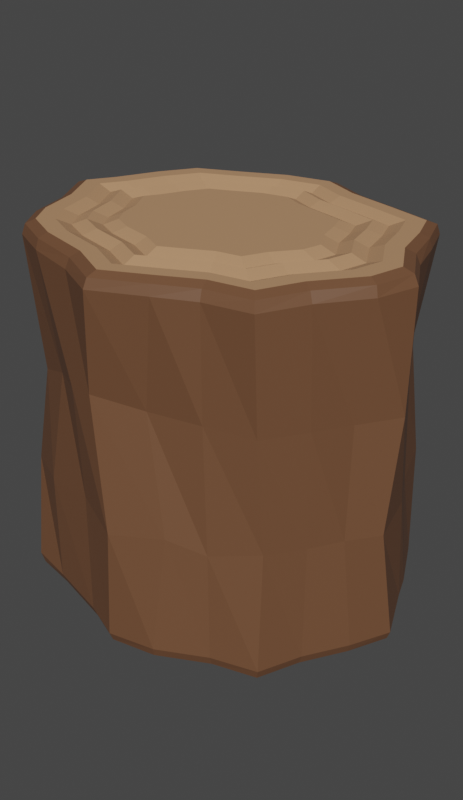 # Source: Tora_1_.blend  (saved by Blender 2.90.8; exported with 4.5.12 LTS)
import bpy
from mathutils import Matrix  # noqa: F401  (used for matrix-valued properties, if any)

bpy.ops.wm.read_factory_settings(use_empty=True)
scene = bpy.context.scene
scene.name = 'Scene'

# ---- collections
col_collection = bpy.data.collections.new('Collection'); scene.collection.children.link(col_collection)

# ---- materials (node trees are filled in below, after node groups)
mat_madeira_1_001 = bpy.data.materials.new('Madeira 1.001')
mat_madeira_1_001.use_transparent_shadow = False
mat_madeira_1 = bpy.data.materials.new('Madeira 1')
mat_madeira_1.use_transparent_shadow = False

# ---- material node trees
mat_madeira_1_001.use_nodes = True; mat_madeira_1_001.node_tree.nodes.clear()
_N = mat_madeira_1_001.node_tree.nodes; _L = mat_madeira_1_001.node_tree.links
n0 = _N.new('ShaderNodeOutputMaterial'); n0.name = 'Material Output'; n0.location = (300, 300)
n1 = _N.new('ShaderNodeBsdfPrincipled'); n1.name = 'Principled BSDF'; n1.location = (10, 300)
n1.distribution = 'GGX'
n1.subsurface_method = 'BURLEY'
n1.inputs[0].default_value = (0.1628, 0.07404, 0.03639, 1.0)
n1.inputs[3].default_value = 1.45
n1.inputs[27].default_value = (0.0, 0.0, 0.0, 1.0)
n1.inputs[28].default_value = 1.0
_L.new(n1.outputs[0], n0.inputs[0])
n0.is_active_output = True
mat_madeira_1.use_nodes = True; mat_madeira_1.node_tree.nodes.clear()
_N = mat_madeira_1.node_tree.nodes; _L = mat_madeira_1.node_tree.links
n0 = _N.new('ShaderNodeOutputMaterial'); n0.name = 'Material Output'; n0.location = (300, 300)
n1 = _N.new('ShaderNodeBsdfPrincipled'); n1.name = 'Principled BSDF'; n1.location = (10, 300)
n1.distribution = 'GGX'
n1.subsurface_method = 'BURLEY'
n1.inputs[0].default_value = (0.4991, 0.273, 0.1425, 1.0)
n1.inputs[3].default_value = 1.45
n1.inputs[27].default_value = (0.0, 0.0, 0.0, 1.0)
n1.inputs[28].default_value = 1.0
_L.new(n1.outputs[0], n0.inputs[0])
n0.is_active_output = True

# ---- world
world_world = bpy.data.worlds.new('World'); scene.world = world_world
world_world.use_nodes = True; world_world.node_tree.nodes.clear()
_N = world_world.node_tree.nodes; _L = world_world.node_tree.links
n0 = _N.new('ShaderNodeOutputWorld'); n0.name = 'World Output'; n0.location = (300, 300)
n1 = _N.new('ShaderNodeBackground'); n1.name = 'Background'; n1.location = (10, 300)
n1.inputs[0].default_value = (0.05088, 0.05088, 0.05088, 1.0)
_L.new(n1.outputs[0], n0.inputs[0])
n0.is_active_output = True
world_world.color = (0.05088, 0.05088, 0.05088)
world_world.use_sun_shadow = False
world_world.sun_shadow_jitter_overblur = 0.0

# ---- meshes
me_cylinder_045 = bpy.data.meshes.new('Cylinder.045')
me_cylinder_045.from_pydata([(-0.02431, 0.6675, 0.08526), (-0.03411, 0.6821, 0.2942), (0.1569, 0.5662, 0.292), (0.1647, 0.5882, 0.1098), (0.2615, 0.3794, 0.2798), (0.2523, 0.3643, 0.1096), (0.1598, 0.2152, 0.2807), (0.1664, 0.2218, 0.1159), (-0.0571, 0.1508, 0.2972), (-0.02726, 0.1403, 0.1062), (-0.2233, 0.2263, 0.2542), (-0.2746, 0.243, 0.08783), (-0.3396, 0.3838, 0.2881), (-0.3134, 0.4028, 0.114), (-0.2423, 0.5755, 0.262), (-0.2386, 0.5633, 0.1122), (-0.1597, 0.6051, 0.1085), (-0.09725, 0.6265, 0.09029), (-0.1738, 0.6058, 0.2738), (-0.09876, 0.6504, 0.2759), (-0.2896, 0.4484, 0.1178), (-0.2597, 0.5238, 0.1132), (-0.3129, 0.4548, 0.2743), (-0.2715, 0.4949, 0.2596), (-0.2927, 0.3004, 0.09948), (-0.3023, 0.3512, 0.1108), (-0.2653, 0.2793, 0.2782), (-0.2988, 0.3308, 0.2865), (-0.1039, 0.1742, 0.1167), (-0.1954, 0.1977, 0.1005), (-0.104, 0.1646, 0.287), (-0.159, 0.1977, 0.2783), (0.09851, 0.1932, 0.09981), (0.04774, 0.1693, 0.1154), (0.09136, 0.1952, 0.2848), (0.01536, 0.1777, 0.2865), (0.2218, 0.32, 0.1105), (0.1935, 0.2776, 0.1083), (0.2219, 0.3274, 0.2767), (0.198, 0.2705, 0.2821), (0.1927, 0.5124, 0.1048), (0.2283, 0.4472, 0.1108), (0.1854, 0.4977, 0.2896), (0.2253, 0.4467, 0.2904), (0.04175, 0.6368, 0.0945), (0.09325, 0.6121, 0.08607), (0.03378, 0.6401, 0.2995), (0.08969, 0.605, 0.293), (-0.03239, 0.6497, -0.05911), (-0.03833, 0.512, -0.07929), (-0.03346, 0.6417, -0.07338), (-0.03334, 0.6228, 0.4689), (-0.03102, 0.6483, 0.449), (-0.03154, 0.6391, 0.4631), (0.07902, 0.4733, -0.07929), (0.1726, 0.5771, -0.05895), (0.1691, 0.5713, -0.07333), (0.1816, 0.5714, 0.4487), (0.1695, 0.5554, 0.4689), (0.1794, 0.567, 0.463), (0.1167, 0.39, -0.07929), (0.2602, 0.3883, -0.059), (0.2543, 0.3902, -0.07335), (0.2602, 0.389, 0.4485), (0.2385, 0.3869, 0.4689), (0.2538, 0.3889, 0.4629), (0.07378, 0.3114, -0.07929), (0.171, 0.2078, -0.059), (0.167, 0.2116, -0.07335), (0.1655, 0.2006, 0.4486), (0.1524, 0.2173, 0.4689), (0.162, 0.2047, 0.463), (-0.02398, 0.2724, -0.07929), (-0.03492, 0.1396, -0.05884), (-0.03488, 0.1457, -0.0733), (-0.03388, 0.1306, 0.4488), (-0.03027, 0.1506, 0.4689), (-0.03154, 0.1353, 0.463), (-0.1542, 0.3131, -0.07929), (-0.2526, 0.2084, -0.05911), (-0.2462, 0.2103, -0.07338), (-0.2418, 0.2178, 0.4487), (-0.2296, 0.2326, 0.4689), (-0.239, 0.2218, 0.463), (-0.184, 0.3928, -0.07929), (-0.3389, 0.3803, -0.05927), (-0.3337, 0.3792, -0.07342), (-0.3355, 0.4004, 0.4486), (-0.3114, 0.4021, 0.4689), (-0.3283, 0.4017, 0.463), (-0.1494, 0.4703, -0.07929), (-0.2385, 0.587, -0.05918), (-0.2351, 0.5832, -0.0734), (-0.2426, 0.5698, 0.4486), (-0.2288, 0.553, 0.4689), (-0.2386, 0.5646, 0.463), (0.03302, 0.6229, -0.05904), (-0.008686, 0.5001, -0.07929), (0.03025, 0.616, -0.07336), (0.06263, 0.479, -0.07929), (0.1083, 0.5996, -0.05896), (0.108, 0.5927, -0.07333), (0.106, 0.5955, 0.4487), (0.1028, 0.5746, 0.4689), (0.106, 0.5888, 0.463), (0.02532, 0.5949, 0.4689), (0.0325, 0.6171, 0.4489), (0.03033, 0.6093, 0.463), (0.2105, 0.5023, -0.05899), (0.09213, 0.4483, -0.07929), (0.2066, 0.499, -0.07334), (0.1012, 0.4227, -0.07929), (0.2243, 0.4675, -0.05891), (0.2184, 0.4669, -0.07332), (0.2239, 0.4524, 0.4485), (0.2048, 0.4453, 0.4689), (0.2182, 0.4506, 0.4629), (0.1883, 0.5072, 0.4689), (0.2051, 0.5118, 0.4487), (0.2012, 0.5112, 0.463), (0.2329, 0.3296, -0.059), (0.114, 0.3839, -0.07929), (0.2286, 0.3332, -0.07334), (0.08042, 0.3277, -0.07929), (0.1967, 0.2696, -0.05899), (0.1916, 0.2715, -0.07334), (0.1971, 0.2651, 0.4486), (0.1795, 0.2751, 0.4689), (0.1919, 0.2677, 0.463), (0.2272, 0.3363, 0.4689), (0.2435, 0.3274, 0.4487), (0.2397, 0.33, 0.463), (0.1044, 0.1891, -0.05893), (0.05283, 0.3059, -0.07929), (0.1028, 0.1943, -0.07333), (-0.007257, 0.2753, -0.07929), (0.03424, 0.1535, -0.05892), (0.03121, 0.1579, -0.07332), (0.03995, 0.164, 0.4487), (0.0343, 0.1807, 0.4689), (0.03957, 0.1682, 0.463), (0.08998, 0.2077, 0.4689), (0.09558, 0.1889, 0.4485), (0.09416, 0.1941, 0.4629), (-0.09241, 0.1643, -0.05882), (-0.05086, 0.2839, -0.07929), (-0.08945, 0.1691, -0.07329), (-0.142, 0.3106, -0.07929), (-0.1848, 0.1911, -0.05877), (-0.1824, 0.1963, -0.07328), (-0.1804, 0.1878, 0.4488), (-0.1757, 0.2058, 0.4689), (-0.1801, 0.1926, 0.463), (-0.09211, 0.183, 0.4689), (-0.1001, 0.164, 0.4487), (-0.09754, 0.1695, 0.463), (-0.2813, 0.2753, -0.05903), (-0.1589, 0.3237, -0.07929), (-0.2748, 0.2753, -0.07335), (-0.1768, 0.3829, -0.07929), (-0.3034, 0.3366, -0.05898), (-0.2983, 0.3385, -0.07334), (-0.2944, 0.3304, 0.4486), (-0.275, 0.3384, 0.4689), (-0.2885, 0.3328, 0.463), (-0.2556, 0.2731, 0.4689), (-0.2733, 0.2661, 0.4487), (-0.2685, 0.2675, 0.463), (-0.3034, 0.4445, -0.05921), (-0.1814, 0.3988, -0.07929), (-0.299, 0.4418, -0.07341), (-0.1593, 0.4598, -0.07929), (-0.2765, 0.5263, -0.05922), (-0.2724, 0.5239, -0.07341), (-0.2782, 0.5091, 0.4487), (-0.2609, 0.5011, 0.4689), (-0.2734, 0.5074, 0.463), (-0.2885, 0.4397, 0.4689), (-0.3072, 0.4498, 0.4486), (-0.3014, 0.4466, 0.463), (-0.1659, 0.5945, -0.05902), (-0.1216, 0.4714, -0.07929), (-0.1646, 0.5877, -0.07335), (-0.06881, 0.5028, -0.07929), (-0.1164, 0.6221, -0.05901), (-0.1158, 0.6161, -0.07335), (-0.1063, 0.6316, 0.4487), (-0.1009, 0.6098, 0.4689), (-0.1051, 0.6243, 0.463), (-0.1657, 0.5799, 0.4689), (-0.1739, 0.5992, 0.4486), (-0.1715, 0.5933, 0.463), (-0.03349, 0.5986, 0.4689), (0.01905, 0.5736, 0.4689), (0.1482, 0.5382, 0.4689), (0.165, 0.4951, 0.4689), (0.21, 0.3873, 0.4689), (0.1998, 0.342, 0.4689), (0.1329, 0.2354, 0.4689), (0.07696, 0.2268, 0.4689), (-0.03074, 0.1756, 0.4689), (-0.08613, 0.2046, 0.4689), (-0.2093, 0.2491, 0.4689), (-0.2325, 0.2853, 0.4689), (-0.2826, 0.4009, 0.4689), (-0.262, 0.4346, 0.4689), (-0.2085, 0.536, 0.4689), (-0.152, 0.5601, 0.4689), (0.08842, 0.5554, 0.4689), (0.1798, 0.4396, 0.4689), (0.1572, 0.2872, 0.4689), (0.02709, 0.2026, 0.4689), (-0.161, 0.225, 0.4689), (-0.25, 0.3439, 0.4689), (-0.2373, 0.4896, 0.4689), (-0.09403, 0.587, 0.4689), (-0.03374, 0.5603, 0.4689), (0.009135, 0.5399, 0.4689), (0.1145, 0.511, 0.4689), (0.1282, 0.4758, 0.4689), (0.1649, 0.3879, 0.4689), (0.1566, 0.3509, 0.4689), (0.102, 0.2639, 0.4689), (0.05639, 0.257, 0.4689), (-0.03149, 0.2152, 0.4689), (-0.07668, 0.2389, 0.4689), (-0.1772, 0.2751, 0.4689), (-0.1961, 0.3047, 0.4689), (-0.2369, 0.399, 0.4689), (-0.2202, 0.4265, 0.4689), (-0.1765, 0.5092, 0.4689), (-0.1304, 0.5289, 0.4689), (0.06573, 0.5251, 0.4689), (0.1403, 0.4305, 0.4689), (0.1218, 0.3062, 0.4689), (0.0157, 0.2372, 0.4689), (-0.1378, 0.2555, 0.4689), (-0.2104, 0.3525, 0.4689), (-0.2, 0.4713, 0.4689), (-0.08313, 0.5508, 0.4689), (-0.03398, 0.5215, 0.4689), (-0.0008964, 0.5058, 0.4689), (0.0804, 0.4835, 0.4689), (0.091, 0.4564, 0.4689), (0.1193, 0.3885, 0.4689), (0.1129, 0.36, 0.4689), (0.07079, 0.2928, 0.4689), (0.03557, 0.2875, 0.4689), (-0.03225, 0.2552, 0.4689), (-0.06712, 0.2735, 0.4689), (-0.1447, 0.3015, 0.4689), (-0.1593, 0.3243, 0.4689), (-0.1908, 0.3971, 0.4689), (-0.1779, 0.4183, 0.4689), (-0.1442, 0.4821, 0.4689), (-0.1086, 0.4973, 0.4689), (0.04278, 0.4944, 0.4689), (0.1003, 0.4214, 0.4689), (0.08606, 0.3255, 0.4689), (0.004166, 0.2722, 0.4689), (-0.1143, 0.2863, 0.4689), (-0.1703, 0.3612, 0.4689), (-0.1623, 0.4529, 0.4689), (-0.07209, 0.5142, 0.4689), (0.00412, 0.5228, 0.4609), (0.05425, 0.5097, 0.4609), (0.1421, 0.3882, 0.4609), (0.1348, 0.3554, 0.4609), (-0.0719, 0.2562, 0.4609), (-0.126, 0.2709, 0.4609), (0.1203, 0.426, 0.4609), (0.08641, 0.2784, 0.4609), (0.04598, 0.2722, 0.4609), (-0.1903, 0.3568, 0.4609), (-0.2139, 0.398, 0.4609), (0.1096, 0.4661, 0.4609), (-0.03187, 0.2352, 0.4609), (-0.1777, 0.3145, 0.4609), (0.1039, 0.3158, 0.4609), (-0.1609, 0.2883, 0.4609), (-0.1812, 0.4621, 0.4609), (-0.1604, 0.4957, 0.4609), (-0.199, 0.4224, 0.4609), (0.009931, 0.2547, 0.4609), (-0.1195, 0.5131, 0.4609), (-0.07761, 0.5325, 0.4609), (-0.03386, 0.5409, 0.4609), (0.09744, 0.4972, 0.4609), (-0.1932, 0.2621, 0.4609), (-0.2143, 0.295, 0.4609), (-0.2187, 0.4804, 0.4609), (-0.1925, 0.5226, 0.4609), (0.1782, 0.3464, 0.4609), (0.1395, 0.2967, 0.4609), (-0.2597, 0.4, 0.4609), (-0.2411, 0.4305, 0.4609), (0.02139, 0.2199, 0.4609), (-0.03111, 0.1954, 0.4609), (-0.1412, 0.5445, 0.4609), (-0.08858, 0.5689, 0.4609), (-0.03361, 0.5794, 0.4609), (0.01409, 0.5567, 0.4609), (0.06667, 0.2419, 0.4609), (0.07707, 0.5402, 0.4609), (0.1313, 0.5246, 0.4609), (0.1466, 0.4854, 0.4609), (-0.1494, 0.2403, 0.4609), (0.1874, 0.3876, 0.4609), (-0.08141, 0.2217, 0.4609), (0.16, 0.4351, 0.4609), (0.1175, 0.2496, 0.4609), (-0.2302, 0.3482, 0.4609), (0.1593, 0.5593, -0.07929), (0.1042, 0.5785, -0.07929), (0.2388, 0.3909, -0.07929), (0.205, 0.4621, -0.07929), (0.1566, 0.2232, -0.07929), (0.1788, 0.2777, -0.07929), (-0.03344, 0.1606, -0.07929), (0.02614, 0.1711, -0.07929), (-0.2352, 0.2215, -0.07929), (-0.1786, 0.2101, -0.07929), (-0.3171, 0.3804, -0.07929), (-0.2859, 0.3456, -0.07929), (-0.2269, 0.57, -0.07929), (-0.2599, 0.5178, -0.07929), (-0.03445, 0.6257, -0.07929), (-0.1107, 0.6027, -0.07929), (0.0252, 0.6019, -0.07929), (0.1941, 0.4929, -0.07929), (0.2162, 0.3402, -0.07929), (0.09786, 0.2076, -0.07929), (-0.08418, 0.1823, -0.07929), (-0.261, 0.2798, -0.07929), (-0.2862, 0.436, -0.07929), (-0.1606, 0.5731, -0.07929), (0.1425, 0.5399, -0.07929), (0.0969, 0.5558, -0.07929), (0.2126, 0.3906, -0.07929), (0.183, 0.453, -0.07929), (0.139, 0.2432, -0.07929), (0.1574, 0.2884, -0.07929), (-0.03059, 0.1853, -0.07929), (0.01849, 0.194, -0.07929), (-0.2184, 0.2424, -0.07929), (-0.1729, 0.2332, -0.07929), (-0.288, 0.3837, -0.07929), (-0.2651, 0.3582, -0.07929), (-0.2134, 0.5468, -0.07929), (-0.2381, 0.5077, -0.07929), (-0.03555, 0.6005, -0.07929), (-0.101, 0.5807, -0.07929), (0.01738, 0.5794, -0.07929), (0.1722, 0.4833, -0.07929), (0.195, 0.3512, -0.07929), (0.08931, 0.23, -0.07929), (-0.0761, 0.2048, -0.07929), (-0.239, 0.2888, -0.07929), (-0.2643, 0.4264, -0.07929), (-0.1535, 0.5496, -0.07929), (0.1166, 0.5099, -0.07929), (0.08557, 0.5207, -0.07929), (0.172, 0.3901, -0.07929), (0.1488, 0.4389, -0.07929), (0.1118, 0.2741, -0.07929), (0.1243, 0.3049, -0.07929), (-0.02618, 0.2235, -0.07929), (0.006662, 0.2293, -0.07929), (-0.1924, 0.2748, -0.07929), (-0.164, 0.269, -0.07929), (-0.243, 0.3888, -0.07929), (-0.2331, 0.3777, -0.07929), (-0.1925, 0.5108, -0.07929), (-0.2045, 0.4919, -0.07929), (-0.03726, 0.5615, -0.07929), (-0.08608, 0.5467, -0.07929), (0.005274, 0.5445, -0.07929), (0.1383, 0.4685, -0.07929), (0.1622, 0.3682, -0.07929), (0.07607, 0.2647, -0.07929), (-0.0636, 0.2396, -0.07929), (-0.2048, 0.3028, -0.07929), (-0.2303, 0.4117, -0.07929), (-0.1426, 0.5132, -0.07929), (0.1296, 0.5249, -0.07271), (0.09123, 0.5383, -0.07271), (0.1923, 0.3903, -0.07271), (0.1659, 0.4459, -0.07271), (0.1254, 0.2587, -0.07271), (0.1409, 0.2966, -0.07271), (-0.02838, 0.2044, -0.07271), (0.01258, 0.2117, -0.07271), (-0.2054, 0.2586, -0.07271), (-0.1684, 0.2511, -0.07271), (-0.2655, 0.3862, -0.07271), (-0.2491, 0.3679, -0.07271), (-0.203, 0.5288, -0.07271), (-0.2213, 0.4998, -0.07271), (-0.0364, 0.581, -0.07271), (-0.09357, 0.5637, -0.07271), (0.01133, 0.5619, -0.07271), (0.1552, 0.4759, -0.07271), (0.1786, 0.3597, -0.07271), (0.08269, 0.2473, -0.07271), (-0.06985, 0.2222, -0.07271), (-0.2219, 0.2958, -0.07271), (-0.2473, 0.4191, -0.07271), (-0.1481, 0.5314, -0.07271), (0.1027, 0.4937, -0.07271), (0.07948, 0.5019, -0.07271), (0.1502, 0.3898, -0.07271), (0.1305, 0.4313, -0.07271), (0.09715, 0.2908, -0.07271), (0.1066, 0.3138, -0.07271), (-0.02381, 0.2441, -0.07271), (0.0003031, 0.2484, -0.07271), (-0.1784, 0.2922, -0.07271), (-0.1592, 0.2883, -0.07271), (-0.2174, 0.3915, -0.07271), (-0.2065, 0.3764, -0.07271), (-0.1813, 0.4915, -0.07271), (-0.1864, 0.4835, -0.07271), (-0.03817, 0.5405, -0.07271), (-0.07804, 0.5284, -0.07271), (-0.001232, 0.5257, -0.07271), (0.1201, 0.4605, -0.07271), (0.1446, 0.3774, -0.07271), (0.06896, 0.2833, -0.07271), (-0.05689, 0.2583, -0.07271), (-0.1865, 0.3104, -0.07271), (-0.212, 0.4038, -0.07271), (-0.1367, 0.4936, -0.07271)], [], [(112, 41, 5, 61), (124, 37, 7, 67), (136, 33, 9, 73), (148, 29, 11, 79), (160, 25, 13, 85), (172, 21, 15, 91), (100, 45, 3, 55), (96, 44, 45, 100), (139, 141, 199, 211), (48, 0, 44, 96), (49, 97, 99, 54, 109, 111, 60, 121, 123, 66, 133, 135, 72, 145, 147, 78, 157, 159, 84, 169, 171, 90, 181, 183), (17, 19, 1, 0), (14, 93, 190, 18), (18, 190, 186, 19), (15, 14, 18, 16), (16, 18, 19, 17), (23, 174, 93, 14), (91, 15, 16, 180), (21, 23, 14, 15), (12, 87, 178, 22), (22, 178, 174, 23), (13, 12, 22, 20), (20, 22, 23, 21), (27, 162, 87, 12), (180, 16, 17, 184), (85, 13, 20, 168), (25, 27, 12, 13), (10, 81, 166, 26), (26, 166, 162, 27), (11, 10, 26, 24), (24, 26, 27, 25), (31, 150, 81, 10), (168, 20, 21, 172), (79, 11, 24, 156), (29, 31, 10, 11), (8, 75, 154, 30), (30, 154, 150, 31), (9, 8, 30, 28), (28, 30, 31, 29), (35, 138, 75, 8), (156, 24, 25, 160), (73, 9, 28, 144), (33, 35, 8, 9), (6, 69, 142, 34), (34, 142, 138, 35), (7, 6, 34, 32), (32, 34, 35, 33), (39, 126, 69, 6), (144, 28, 29, 148), (67, 7, 32, 132), (37, 39, 6, 7), (4, 63, 130, 38), (38, 130, 126, 39), (5, 4, 38, 36), (36, 38, 39, 37), (43, 114, 63, 4), (132, 32, 33, 136), (61, 5, 36, 120), (41, 43, 4, 5), (2, 57, 118, 42), (42, 118, 114, 43), (3, 2, 42, 40), (40, 42, 43, 41), (47, 102, 57, 2), (120, 36, 37, 124), (55, 3, 40, 108), (45, 47, 2, 3), (1, 52, 106, 46), (46, 106, 102, 47), (0, 1, 46, 44), (44, 46, 47, 45), (19, 186, 52, 1), (108, 40, 41, 112), (100, 55, 56, 101), (101, 56, 312, 313), (106, 52, 53, 107), (107, 53, 51, 105), (112, 61, 62, 113), (113, 62, 314, 315), (118, 57, 59, 119), (119, 59, 58, 117), (124, 67, 68, 125), (125, 68, 316, 317), (130, 63, 65, 131), (131, 65, 64, 129), (136, 73, 74, 137), (137, 74, 318, 319), (142, 69, 71, 143), (143, 71, 70, 141), (148, 79, 80, 149), (149, 80, 320, 321), (154, 75, 77, 155), (155, 77, 76, 153), (160, 85, 86, 161), (161, 86, 322, 323), (166, 81, 83, 167), (167, 83, 82, 165), (172, 91, 92, 173), (173, 92, 324, 325), (178, 87, 89, 179), (179, 89, 88, 177), (184, 48, 50, 185), (185, 50, 326, 327), (190, 93, 95, 191), (191, 95, 94, 189), (48, 96, 98, 50), (50, 98, 328, 326), (96, 100, 101, 98), (98, 101, 313, 328), (57, 102, 104, 59), (59, 104, 103, 58), (102, 106, 107, 104), (104, 107, 105, 103), (55, 108, 110, 56), (56, 110, 329, 312), (108, 112, 113, 110), (110, 113, 315, 329), (63, 114, 116, 65), (65, 116, 115, 64), (114, 118, 119, 116), (116, 119, 117, 115), (61, 120, 122, 62), (62, 122, 330, 314), (120, 124, 125, 122), (122, 125, 317, 330), (69, 126, 128, 71), (71, 128, 127, 70), (126, 130, 131, 128), (128, 131, 129, 127), (67, 132, 134, 68), (68, 134, 331, 316), (132, 136, 137, 134), (134, 137, 319, 331), (75, 138, 140, 77), (77, 140, 139, 76), (138, 142, 143, 140), (140, 143, 141, 139), (73, 144, 146, 74), (74, 146, 332, 318), (144, 148, 149, 146), (146, 149, 321, 332), (81, 150, 152, 83), (83, 152, 151, 82), (150, 154, 155, 152), (152, 155, 153, 151), (79, 156, 158, 80), (80, 158, 333, 320), (156, 160, 161, 158), (158, 161, 323, 333), (87, 162, 164, 89), (89, 164, 163, 88), (162, 166, 167, 164), (164, 167, 165, 163), (85, 168, 170, 86), (86, 170, 334, 322), (168, 172, 173, 170), (170, 173, 325, 334), (93, 174, 176, 95), (95, 176, 175, 94), (174, 178, 179, 176), (176, 179, 177, 175), (91, 180, 182, 92), (92, 182, 335, 324), (180, 184, 185, 182), (182, 185, 327, 335), (52, 186, 188, 53), (53, 188, 187, 51), (186, 190, 191, 188), (188, 191, 189, 187), (184, 17, 0, 48), (289, 288, 226, 227), (117, 58, 194, 195), (94, 175, 214, 206), (58, 103, 208, 194), (105, 51, 192, 193), (151, 153, 201, 212), (51, 187, 215, 192), (64, 115, 209, 196), (163, 165, 203, 213), (189, 94, 206, 207), (70, 127, 210, 198), (177, 88, 204, 205), (175, 177, 205, 214), (103, 105, 193, 208), (165, 82, 202, 203), (76, 139, 211, 200), (187, 189, 207, 215), (153, 76, 200, 201), (115, 117, 195, 209), (82, 151, 212, 202), (141, 70, 198, 199), (127, 129, 197, 210), (129, 64, 196, 197), (88, 163, 213, 204), (265, 264, 241, 256), (291, 290, 238, 230), (293, 292, 221, 234), (295, 294, 228, 229), (290, 295, 229, 238), (297, 296, 235, 224), (298, 291, 230, 231), (300, 299, 239, 216), (301, 300, 216, 217), (296, 302, 223, 235), (304, 303, 232, 218), (299, 298, 231, 239), (305, 304, 218, 219), (288, 306, 236, 226), (303, 301, 217, 232), (292, 307, 220, 221), (306, 308, 225, 236), (307, 309, 233, 220), (302, 310, 222, 223), (294, 311, 237, 228), (309, 305, 219, 233), (308, 297, 224, 225), (311, 289, 227, 237), (310, 293, 234, 222), (242, 256, 241, 240, 263, 255, 254, 262, 253, 252, 261, 251, 250, 260, 249, 248, 259, 247, 246, 258, 245, 244, 257, 243), (267, 266, 244, 245), (269, 268, 249, 260), (266, 270, 257, 244), (272, 271, 246, 247), (274, 273, 261, 252), (270, 275, 243, 257), (268, 276, 248, 249), (273, 277, 251, 261), (271, 278, 258, 246), (277, 279, 250, 251), (281, 280, 262, 254), (278, 267, 245, 258), (282, 274, 252, 253), (280, 282, 253, 262), (276, 283, 259, 248), (284, 281, 254, 255), (286, 285, 263, 240), (264, 286, 240, 241), (283, 272, 247, 259), (287, 265, 256, 242), (285, 284, 255, 263), (275, 287, 242, 243), (279, 269, 260, 250), (226, 236, 269, 279), (219, 218, 287, 275), (239, 231, 284, 285), (218, 232, 265, 287), (235, 223, 272, 283), (217, 216, 286, 264), (216, 239, 285, 286), (231, 230, 281, 284), (224, 235, 283, 276), (238, 229, 282, 280), (229, 228, 274, 282), (234, 221, 267, 278), (230, 238, 280, 281), (227, 226, 279, 277), (222, 234, 278, 271), (237, 227, 277, 273), (225, 224, 276, 268), (233, 219, 275, 270), (228, 237, 273, 274), (223, 222, 271, 272), (220, 233, 270, 266), (236, 225, 268, 269), (221, 220, 266, 267), (232, 217, 264, 265), (198, 210, 293, 310), (213, 203, 289, 311), (201, 200, 297, 308), (209, 195, 305, 309), (204, 213, 311, 294), (199, 198, 310, 302), (196, 209, 309, 307), (212, 201, 308, 306), (197, 196, 307, 292), (208, 193, 301, 303), (202, 212, 306, 288), (195, 194, 304, 305), (215, 207, 298, 299), (194, 208, 303, 304), (211, 199, 302, 296), (193, 192, 300, 301), (192, 215, 299, 300), (207, 206, 291, 298), (200, 211, 296, 297), (214, 205, 295, 290), (205, 204, 294, 295), (210, 197, 292, 293), (206, 214, 290, 291), (203, 202, 288, 289), (336, 337, 313, 312), (338, 339, 315, 314), (340, 341, 317, 316), (342, 343, 319, 318), (344, 345, 321, 320), (346, 347, 323, 322), (348, 349, 325, 324), (350, 351, 327, 326), (352, 350, 326, 328), (337, 352, 328, 313), (353, 336, 312, 329), (339, 353, 329, 315), (354, 338, 314, 330), (341, 354, 330, 317), (355, 340, 316, 331), (343, 355, 331, 319), (356, 342, 318, 332), (345, 356, 332, 321), (357, 344, 320, 333), (347, 357, 333, 323), (358, 346, 322, 334), (349, 358, 334, 325), (359, 348, 324, 335), (351, 359, 335, 327), (384, 385, 337, 336), (386, 387, 339, 338), (388, 389, 341, 340), (390, 391, 343, 342), (392, 393, 345, 344), (394, 395, 347, 346), (396, 397, 349, 348), (398, 399, 351, 350), (400, 398, 350, 352), (385, 400, 352, 337), (401, 384, 336, 353), (387, 401, 353, 339), (402, 386, 338, 354), (389, 402, 354, 341), (403, 388, 340, 355), (391, 403, 355, 343), (404, 390, 342, 356), (393, 404, 356, 345), (405, 392, 344, 357), (395, 405, 357, 347), (406, 394, 346, 358), (397, 406, 358, 349), (407, 396, 348, 359), (399, 407, 359, 351), (408, 409, 361, 360), (410, 411, 363, 362), (412, 413, 365, 364), (414, 415, 367, 366), (416, 417, 369, 368), (418, 419, 371, 370), (420, 421, 373, 372), (422, 423, 375, 374), (424, 422, 374, 376), (409, 424, 376, 361), (425, 408, 360, 377), (411, 425, 377, 363), (426, 410, 362, 378), (413, 426, 378, 365), (427, 412, 364, 379), (415, 427, 379, 367), (428, 414, 366, 380), (417, 428, 380, 369), (429, 416, 368, 381), (419, 429, 381, 371), (430, 418, 370, 382), (421, 430, 382, 373), (431, 420, 372, 383), (423, 431, 383, 375), (375, 383, 407, 399), (383, 372, 396, 407), (373, 382, 406, 397), (382, 370, 394, 406), (371, 381, 405, 395), (381, 368, 392, 405), (369, 380, 404, 393), (380, 366, 390, 404), (367, 379, 403, 391), (379, 364, 388, 403), (365, 378, 402, 389), (378, 362, 386, 402), (363, 377, 401, 387), (377, 360, 384, 401), (361, 376, 400, 385), (376, 374, 398, 400), (374, 375, 399, 398), (372, 373, 397, 396), (370, 371, 395, 394), (368, 369, 393, 392), (366, 367, 391, 390), (364, 365, 389, 388), (362, 363, 387, 386), (360, 361, 385, 384), (54, 99, 409, 408), (60, 111, 411, 410), (66, 123, 413, 412), (72, 135, 415, 414), (78, 147, 417, 416), (84, 159, 419, 418), (90, 171, 421, 420), (49, 183, 423, 422), (97, 49, 422, 424), (99, 97, 424, 409), (109, 54, 408, 425), (111, 109, 425, 411), (121, 60, 410, 426), (123, 121, 426, 413), (133, 66, 412, 427), (135, 133, 427, 415), (145, 72, 414, 428), (147, 145, 428, 417), (157, 78, 416, 429), (159, 157, 429, 419), (169, 84, 418, 430), (171, 169, 430, 421), (181, 90, 420, 431), (183, 181, 431, 423)])
me_cylinder_045.polygons.foreach_set('material_index', [0, 0, 0, 0, 0, 0, 0, 0, 1, 0, 1, 0, 0, 0, 0, 0, 0, 0, 0, 0, 0, 0, 0, 0, 0, 0, 0, 0, 0, 0, 0, 0, 0, 0, 0, 0, 0, 0, 0, 0, 0, 0, 0, 0, 0, 0, 0, 0, 0, 0, 0, 0, 0, 0, 0, 0, 0, 0, 0, 0, 0, 0, 0, 0, 0, 0, 0, 0, 0, 0, 0, 0, 0, 0, 0, 0, 0, 0, 0, 0, 0, 0, 0, 0, 0, 0, 0, 0, 0, 0, 0, 0, 0, 0, 0, 0, 0, 0, 0, 0, 0, 0, 0, 0, 0, 0, 0, 0, 0, 0, 0, 0, 0, 0, 0, 0, 0, 0, 0, 0, 0, 0, 0, 0, 0, 0, 0, 0, 0, 0, 0, 0, 0, 0, 0, 0, 0, 0, 0, 0, 0, 0, 0, 0, 0, 0, 0, 0, 0, 0, 0, 0, 0, 0, 0, 0, 0, 0, 0, 0, 0, 0, 0, 0, 0, 0, 0, 0, 0, 0, 1, 1, 1, 1, 1, 1, 1, 1, 1, 1, 1, 1, 1, 1, 1, 1, 1, 1, 1, 1, 1, 1, 1, 1, 1, 1, 1, 1, 1, 1, 1, 1, 1, 1, 1, 1, 1, 1, 1, 1, 1, 1, 1, 1, 1, 1, 1, 1, 1, 1, 1, 1, 1, 1, 1, 1, 1, 1, 1, 1, 1, 1, 1, 1, 1, 1, 1, 1, 1, 1, 1, 1, 1, 1, 1, 1, 1, 1, 1, 1, 1, 1, 1, 1, 1, 1, 1, 1, 1, 1, 1, 1, 1, 1, 1, 1, 1, 1, 1, 1, 1, 1, 1, 1, 1, 1, 1, 1, 1, 1, 1, 1, 1, 1, 1, 1, 1, 1, 1, 1, 1, 1, 1, 1, 1, 1, 1, 1, 1, 1, 1, 1, 1, 1, 1, 1, 1, 1, 1, 1, 1, 1, 1, 1, 1, 1, 1, 1, 1, 1, 1, 1, 1, 1, 1, 1, 1, 1, 1, 1, 1, 1, 1, 1, 1, 1, 1, 1, 1, 1, 1, 1, 1, 1, 1, 1, 1, 1, 1, 1, 1, 1, 1, 1, 1, 1, 1, 1, 1, 1, 1, 1, 1, 1, 1, 1, 1, 1, 1, 1, 1, 1, 1, 1, 1, 1, 1, 1, 1, 1, 1, 1, 1, 1, 1, 1, 1, 1, 1, 1, 1, 1, 1, 1, 1, 1, 1, 1, 1, 1, 1, 1, 1, 1, 1, 1, 1, 1, 1, 1])
_uv = me_cylinder_045.uv_layers.new(name='UVMap')
_uv.uv.foreach_set('vector', [0.7917, 0.5179, 0.7917, 0.6667, 0.75, 0.6667, 0.75, 0.5179, 0.6667, 0.518, 0.6667, 0.6667, 0.625, 0.6667, 0.625, 0.5173, 0.5417, 0.5174, 0.5417, 0.6667, 0.5, 0.6667, 0.5, 0.5184, 0.4167, 0.519, 0.4167, 0.6667, 0.375, 0.6667, 0.375, 0.5201, 0.2917, 0.5178, 0.2917, 0.6667, 0.25, 0.6667, 0.25, 0.5173, 0.1667, 0.5174, 0.1667, 0.6667, 0.125, 0.6667, 0.125, 0.5175, 0.9167, 0.5205, 0.9167, 0.6667, 0.875, 0.6667, 0.875, 0.5179, 0.9583, 0.5194, 0.9583, 0.6667, 0.9167, 0.6667, 0.9167, 0.5205, 0.3021, 0.05194, 0.3557, 0.07775, 0.3557, 0.07775, 0.3021, 0.05194, 1.0, 0.5204, 1.0, 0.6667, 0.9583, 0.6667, 0.9583, 0.5194, 0.7485, 0.3781, 0.7752, 0.3654, 0.8396, 0.3427, 0.8545, 0.3365, 0.8669, 0.3095, 0.8756, 0.2821, 0.8903, 0.2474, 0.8878, 0.241, 0.8574, 0.1824, 0.8513, 0.1652, 0.8318, 0.1593, 0.7758, 0.1267, 0.7601, 0.1232, 0.7354, 0.1351, 0.654, 0.1641, 0.6431, 0.1668, 0.6385, 0.1787, 0.6179, 0.2475, 0.6135, 0.2546, 0.6166, 0.2595, 0.6367, 0.3278, 0.6375, 0.3294, 0.6713, 0.3328, 0.7207, 0.3679, 0.04167, 0.6667, 0.04167, 0.8333, 0.0, 0.8333, 0.0, 0.6667, 0.125, 0.8333, 0.125, 0.9836, 0.08333, 0.9827, 0.08333, 0.8333, 0.08333, 0.8333, 0.08333, 0.9827, 0.04167, 0.9825, 0.04167, 0.8333, 0.125, 0.6667, 0.125, 0.8333, 0.08333, 0.8333, 0.08333, 0.6667, 0.08333, 0.6667, 0.08333, 0.8333, 0.04167, 0.8333, 0.04167, 0.6667, 0.1667, 0.8333, 0.1667, 0.9839, 0.125, 0.9836, 0.125, 0.8333, 0.125, 0.5175, 0.125, 0.6667, 0.08333, 0.6667, 0.08333, 0.518, 0.1667, 0.6667, 0.1667, 0.8333, 0.125, 0.8333, 0.125, 0.6667, 0.25, 0.8333, 0.25, 0.9813, 0.2083, 0.9826, 0.2083, 0.8333, 0.2083, 0.8333, 0.2083, 0.9826, 0.1667, 0.9839, 0.1667, 0.8333, 0.25, 0.6667, 0.25, 0.8333, 0.2083, 0.8333, 0.2083, 0.6667, 0.2083, 0.6667, 0.2083, 0.8333, 0.1667, 0.8333, 0.1667, 0.6667, 0.2917, 0.8333, 0.2917, 0.9814, 0.25, 0.9813, 0.25, 0.8333, 0.08333, 0.518, 0.08333, 0.6667, 0.04167, 0.6667, 0.04167, 0.5199, 0.25, 0.5173, 0.25, 0.6667, 0.2083, 0.6667, 0.2083, 0.517, 0.2917, 0.6667, 0.2917, 0.8333, 0.25, 0.8333, 0.25, 0.6667, 0.375, 0.8333, 0.375, 0.9843, 0.3333, 0.9823, 0.3333, 0.8333, 0.3333, 0.8333, 0.3333, 0.9823, 0.2917, 0.9814, 0.2917, 0.8333, 0.375, 0.6667, 0.375, 0.8333, 0.3333, 0.8333, 0.3333, 0.6667, 0.3333, 0.6667, 0.3333, 0.8333, 0.2917, 0.8333, 0.2917, 0.6667, 0.4167, 0.8333, 0.4167, 0.9824, 0.375, 0.9843, 0.375, 0.8333, 0.2083, 0.517, 0.2083, 0.6667, 0.1667, 0.6667, 0.1667, 0.5174, 0.375, 0.5201, 0.375, 0.6667, 0.3333, 0.6667, 0.3333, 0.5189, 0.4167, 0.6667, 0.4167, 0.8333, 0.375, 0.8333, 0.375, 0.6667, 0.5, 0.8333, 0.5, 0.9805, 0.4583, 0.9815, 0.4583, 0.8333, 0.4583, 0.8333, 0.4583, 0.9815, 0.4167, 0.9824, 0.4167, 0.8333, 0.5, 0.6667, 0.5, 0.8333, 0.4583, 0.8333, 0.4583, 0.6667, 0.4583, 0.6667, 0.4583, 0.8333, 0.4167, 0.8333, 0.4167, 0.6667, 0.5417, 0.8333, 0.5417, 0.9815, 0.5, 0.9805, 0.5, 0.8333, 0.3333, 0.5189, 0.3333, 0.6667, 0.2917, 0.6667, 0.2917, 0.5178, 0.5, 0.5184, 0.5, 0.6667, 0.4583, 0.6667, 0.4583, 0.5174, 0.5417, 0.6667, 0.5417, 0.8333, 0.5, 0.8333, 0.5, 0.6667, 0.625, 0.8333, 0.625, 0.982, 0.5833, 0.9815, 0.5833, 0.8333, 0.5833, 0.8333, 0.5833, 0.9815, 0.5417, 0.9815, 0.5417, 0.8333, 0.625, 0.6667, 0.625, 0.8333, 0.5833, 0.8333, 0.5833, 0.6667, 0.5833, 0.6667, 0.5833, 0.8333, 0.5417, 0.8333, 0.5417, 0.6667, 0.6667, 0.8333, 0.6667, 0.9818, 0.625, 0.982, 0.625, 0.8333, 0.4583, 0.5174, 0.4583, 0.6667, 0.4167, 0.6667, 0.4167, 0.519, 0.625, 0.5173, 0.625, 0.6667, 0.5833, 0.6667, 0.5833, 0.5189, 0.6667, 0.6667, 0.6667, 0.8333, 0.625, 0.8333, 0.625, 0.6667, 0.75, 0.8333, 0.75, 0.982, 0.7083, 0.9824, 0.7083, 0.8333, 0.7083, 0.8333, 0.7083, 0.9824, 0.6667, 0.9818, 0.6667, 0.8333, 0.75, 0.6667, 0.75, 0.8333, 0.7083, 0.8333, 0.7083, 0.6667, 0.7083, 0.6667, 0.7083, 0.8333, 0.6667, 0.8333, 0.6667, 0.6667, 0.7917, 0.8333, 0.7917, 0.9809, 0.75, 0.982, 0.75, 0.8333, 0.5833, 0.5189, 0.5833, 0.6667, 0.5417, 0.6667, 0.5417, 0.5174, 0.75, 0.5179, 0.75, 0.6667, 0.7083, 0.6667, 0.7083, 0.5178, 0.7917, 0.6667, 0.7917, 0.8333, 0.75, 0.8333, 0.75, 0.6667, 0.875, 0.8333, 0.875, 0.981, 0.8333, 0.9812, 0.8333, 0.8333, 0.8333, 0.8333, 0.8333, 0.9812, 0.7917, 0.9809, 0.7917, 0.8333, 0.875, 0.6667, 0.875, 0.8333, 0.8333, 0.8333, 0.8333, 0.6667, 0.8333, 0.6667, 0.8333, 0.8333, 0.7917, 0.8333, 0.7917, 0.6667, 0.9167, 0.8333, 0.9167, 0.9808, 0.875, 0.981, 0.875, 0.8333, 0.7083, 0.5178, 0.7083, 0.6667, 0.6667, 0.6667, 0.6667, 0.518, 0.875, 0.5179, 0.875, 0.6667, 0.8333, 0.6667, 0.8333, 0.5184, 0.9167, 0.6667, 0.9167, 0.8333, 0.875, 0.8333, 0.875, 0.6667, 1.0, 0.8333, 1.0, 0.981, 0.9583, 0.9803, 0.9583, 0.8333, 0.9583, 0.8333, 0.9583, 0.9803, 0.9167, 0.9808, 0.9167, 0.8333, 1.0, 0.6667, 1.0, 0.8333, 0.9583, 0.8333, 0.9583, 0.6667, 0.9583, 0.6667, 0.9583, 0.8333, 0.9167, 0.8333, 0.9167, 0.6667, 0.04167, 0.8333, 0.04167, 0.9825, 0.0, 0.981, 0.0, 0.8333, 0.8333, 0.5184, 0.8333, 0.6667, 0.7917, 0.6667, 0.7917, 0.5179, 0.9167, 0.5205, 0.875, 0.5179, 0.8767, 0.5, 0.9167, 0.5, 0.8631, 0.4431, 0.9174, 0.4207, 0.9066, 0.4061, 0.8599, 0.4249, 0.9583, 0.9803, 1.0, 0.981, 0.9992, 1.0, 0.9583, 1.0, 0.3066, 0.4666, 0.2511, 0.4896, 0.2493, 0.4693, 0.2995, 0.4465, 0.7917, 0.5179, 0.75, 0.5179, 0.751, 0.5, 0.7915, 0.5, 0.9667, 0.3063, 0.9894, 0.2514, 0.9724, 0.248, 0.9471, 0.3081, 0.8333, 0.9812, 0.875, 0.981, 0.8732, 1.0, 0.8334, 1.0, 0.4431, 0.3632, 0.4207, 0.4172, 0.4092, 0.4041, 0.428, 0.3579, 0.6667, 0.518, 0.625, 0.5173, 0.6271, 0.5, 0.6667, 0.5, 0.9431, 0.1369, 0.9209, 0.0831, 0.9074, 0.09482, 0.9267, 0.145, 0.7083, 0.9824, 0.75, 0.982, 0.7483, 1.0, 0.7091, 1.0, 0.467, 0.1945, 0.489, 0.2477, 0.4714, 0.2471, 0.4557, 0.2015, 0.5417, 0.5174, 0.5, 0.5184, 0.5012, 0.5, 0.5415, 0.5, 0.8063, 0.03332, 0.7517, 0.01069, 0.7506, 0.0317, 0.8007, 0.04839, 0.5833, 0.9815, 0.625, 0.982, 0.6231, 1.0, 0.5833, 1.0, 0.3631, 0.05686, 0.4171, 0.0792, 0.4079, 0.09472, 0.3557, 0.07775, 0.4167, 0.519, 0.375, 0.5201, 0.3762, 0.5, 0.4166, 0.5, 0.6367, 0.05693, 0.5819, 0.07962, 0.5923, 0.09426, 0.6385, 0.07752, 0.4583, 0.9815, 0.5, 0.9805, 0.4978, 1.0, 0.4583, 1.0, 0.1934, 0.03343, 0.247, 0.01124, 0.2502, 0.02873, 0.2009, 0.05311, 0.2917, 0.5178, 0.25, 0.5173, 0.2531, 0.5, 0.2917, 0.5, 0.5334, 0.1934, 0.5117, 0.2458, 0.5276, 0.2484, 0.5495, 0.2072, 0.3333, 0.9823, 0.375, 0.9843, 0.3739, 1.0, 0.3338, 1.0, 0.05711, 0.1363, 0.07965, 0.08185, 0.09276, 0.09788, 0.07115, 0.142, 0.1667, 0.5174, 0.125, 0.5175, 0.1271, 0.5, 0.1661, 0.5, 0.5572, 0.3639, 0.5791, 0.4168, 0.591, 0.4049, 0.5702, 0.3578, 0.2083, 0.9826, 0.25, 0.9813, 0.2478, 1.0, 0.2083, 1.0, 0.03343, 0.3066, 0.01125, 0.253, 0.02788, 0.2537, 0.04732, 0.2952, 0.04167, 0.5199, 0.0, 0.5204, 0.0007282, 0.5, 0.04096, 0.5, 0.6944, 0.467, 0.749, 0.4896, 0.7511, 0.47, 0.6958, 0.4489, 0.08333, 0.9827, 0.125, 0.9836, 0.1239, 1.0, 0.08333, 1.0, 0.1369, 0.4431, 0.08178, 0.4203, 0.09248, 0.4036, 0.1438, 0.4259, 1.0, 0.5204, 0.9583, 0.5194, 0.9583, 0.5, 0.9987, 0.5, 0.7517, 0.4893, 0.8066, 0.4666, 0.8001, 0.4481, 0.7511, 0.47, 0.9583, 0.5194, 0.9167, 0.5205, 0.9171, 0.5, 0.9583, 0.5, 0.8066, 0.4666, 0.8625, 0.4434, 0.8599, 0.4249, 0.8001, 0.4481, 0.875, 0.981, 0.9167, 0.9808, 0.9167, 1.0, 0.877, 1.0, 0.417, 0.4208, 0.3631, 0.4431, 0.3588, 0.4245, 0.4092, 0.4041, 0.9167, 0.9808, 0.9583, 0.9803, 0.9583, 1.0, 0.9171, 1.0, 0.3626, 0.4434, 0.3066, 0.4666, 0.2995, 0.4465, 0.3588, 0.4245, 0.875, 0.5179, 0.8333, 0.5184, 0.8338, 0.5, 0.8741, 0.5, 0.9202, 0.4184, 0.9428, 0.3638, 0.9323, 0.3481, 0.9066, 0.4061, 0.8333, 0.5184, 0.7917, 0.5179, 0.7917, 0.5, 0.8333, 0.5, 0.9431, 0.3631, 0.9666, 0.3066, 0.9471, 0.3081, 0.9323, 0.3481, 0.75, 0.982, 0.7917, 0.9809, 0.7917, 1.0, 0.7511, 1.0, 0.4894, 0.2516, 0.4666, 0.3066, 0.4479, 0.3, 0.4714, 0.2471, 0.7917, 0.9809, 0.8333, 0.9812, 0.8329, 1.0, 0.7917, 1.0, 0.4666, 0.3066, 0.4434, 0.3625, 0.428, 0.3579, 0.4479, 0.3, 0.75, 0.5179, 0.7083, 0.5178, 0.7083, 0.5, 0.7477, 0.5, 0.9887, 0.2469, 0.9666, 0.1934, 0.9531, 0.202, 0.9724, 0.248, 0.7083, 0.5178, 0.6667, 0.518, 0.6667, 0.5, 0.7078, 0.5, 0.9663, 0.1928, 0.9431, 0.1369, 0.9267, 0.145, 0.9531, 0.202, 0.625, 0.982, 0.6667, 0.9818, 0.6667, 1.0, 0.627, 1.0, 0.4209, 0.08308, 0.4431, 0.1369, 0.4271, 0.1464, 0.4079, 0.09472, 0.6667, 0.9818, 0.7083, 0.9824, 0.7074, 1.0, 0.6667, 1.0, 0.4431, 0.1369, 0.466, 0.1922, 0.4557, 0.2015, 0.4271, 0.1464, 0.625, 0.5173, 0.5833, 0.5189, 0.5833, 0.5, 0.6232, 0.5, 0.9172, 0.07927, 0.8631, 0.05686, 0.858, 0.07695, 0.9074, 0.09482, 0.5833, 0.5189, 0.5417, 0.5174, 0.5425, 0.5, 0.5833, 0.5, 0.8631, 0.05686, 0.8076, 0.03388, 0.8007, 0.04839, 0.858, 0.07695, 0.5, 0.9805, 0.5417, 0.9815, 0.5413, 1.0, 0.5013, 1.0, 0.2517, 0.01071, 0.3061, 0.03325, 0.3021, 0.05194, 0.2502, 0.02873, 0.5417, 0.9815, 0.5833, 0.9815, 0.5833, 1.0, 0.5417, 1.0, 0.3066, 0.03343, 0.3631, 0.05686, 0.3557, 0.07775, 0.3021, 0.05194, 0.5, 0.5184, 0.4583, 0.5174, 0.4583, 0.5, 0.4989, 0.5, 0.7486, 0.0106, 0.6934, 0.03343, 0.7036, 0.05165, 0.7506, 0.0317, 0.4583, 0.5174, 0.4167, 0.519, 0.4167, 0.5, 0.4583, 0.5, 0.6934, 0.03346, 0.6369, 0.05686, 0.6385, 0.07752, 0.7036, 0.05165, 0.375, 0.9843, 0.4167, 0.9824, 0.4166, 1.0, 0.3762, 1.0, 0.08199, 0.07959, 0.1368, 0.05689, 0.1402, 0.07434, 0.09276, 0.09788, 0.4167, 0.9824, 0.4583, 0.9815, 0.4583, 1.0, 0.4172, 1.0, 0.1377, 0.05654, 0.1934, 0.03343, 0.2009, 0.05311, 0.1402, 0.07434, 0.375, 0.5201, 0.3333, 0.5189, 0.3333, 0.5, 0.3724, 0.5, 0.5788, 0.08385, 0.5569, 0.1369, 0.5713, 0.145, 0.5923, 0.09426, 0.3333, 0.5189, 0.2917, 0.5178, 0.2917, 0.5, 0.3326, 0.5, 0.5564, 0.1379, 0.5334, 0.1934, 0.5495, 0.2072, 0.5713, 0.145, 0.25, 0.9813, 0.2917, 0.9814, 0.2917, 1.0, 0.252, 1.0, 0.01112, 0.2473, 0.03343, 0.1934, 0.05164, 0.2003, 0.02788, 0.2537, 0.2917, 0.9814, 0.3333, 0.9823, 0.3326, 1.0, 0.2917, 1.0, 0.03343, 0.1934, 0.05645, 0.1379, 0.07115, 0.142, 0.05164, 0.2003, 0.25, 0.5173, 0.2083, 0.517, 0.2083, 0.5, 0.2471, 0.5, 0.5116, 0.254, 0.5334, 0.3066, 0.5493, 0.2965, 0.5276, 0.2484, 0.2083, 0.517, 0.1667, 0.5174, 0.167, 0.5, 0.2083, 0.5, 0.5334, 0.3066, 0.5567, 0.3627, 0.5702, 0.3578, 0.5493, 0.2965, 0.125, 0.9836, 0.1667, 0.9839, 0.1666, 1.0, 0.126, 1.0, 0.07971, 0.4183, 0.0569, 0.3632, 0.07004, 0.3542, 0.09248, 0.4036, 0.1667, 0.9839, 0.2083, 0.9826, 0.2083, 1.0, 0.1671, 1.0, 0.05661, 0.3625, 0.03343, 0.3066, 0.04732, 0.2952, 0.07004, 0.3542, 0.125, 0.5175, 0.08333, 0.518, 0.08333, 0.5, 0.1232, 0.5, 0.5827, 0.4207, 0.6369, 0.4431, 0.6455, 0.4204, 0.591, 0.4049, 0.08333, 0.518, 0.04167, 0.5199, 0.04167, 0.5, 0.08333, 0.5, 0.6369, 0.4431, 0.6934, 0.4666, 0.6958, 0.4489, 0.6455, 0.4204, 0.0, 0.981, 0.04167, 0.9825, 0.04108, 1.0, 0.0009763, 1.0, 0.2487, 0.4895, 0.1942, 0.4669, 0.1975, 0.4507, 0.2493, 0.4693, 0.04167, 0.9825, 0.08333, 0.9827, 0.08333, 1.0, 0.04179, 1.0, 0.1933, 0.4665, 0.1369, 0.4431, 0.1438, 0.4259, 0.1975, 0.4507, 0.04167, 0.5199, 0.04167, 0.6667, 0.0, 0.6667, 0.0, 0.5204, 0.07115, 0.142, 0.09276, 0.09788, 0.09276, 0.09788, 0.07115, 0.142, 0.428, 0.3579, 0.4092, 0.4041, 0.4092, 0.4041, 0.428, 0.3579, 0.09248, 0.4036, 0.07004, 0.3542, 0.07004, 0.3542, 0.09248, 0.4036, 0.4092, 0.4041, 0.3588, 0.4245, 0.3588, 0.4245, 0.4092, 0.4041, 0.2995, 0.4465, 0.2493, 0.4693, 0.2493, 0.4693, 0.2995, 0.4465, 0.1402, 0.07434, 0.2009, 0.05311, 0.2009, 0.05311, 0.1402, 0.07434, 0.2493, 0.4693, 0.1975, 0.4507, 0.1975, 0.4507, 0.2493, 0.4693, 0.4714, 0.2471, 0.4479, 0.3, 0.4479, 0.3, 0.4714, 0.2471, 0.05164, 0.2003, 0.07115, 0.142, 0.07115, 0.142, 0.05164, 0.2003, 0.1438, 0.4259, 0.09248, 0.4036, 0.09248, 0.4036, 0.1438, 0.4259, 0.4079, 0.09472, 0.4271, 0.1464, 0.4271, 0.1464, 0.4079, 0.09472, 0.04732, 0.2952, 0.02788, 0.2537, 0.02788, 0.2537, 0.04732, 0.2952, 0.07004, 0.3542, 0.04732, 0.2952, 0.04732, 0.2952, 0.07004, 0.3542, 0.3588, 0.4245, 0.2995, 0.4465, 0.2995, 0.4465, 0.3588, 0.4245, 0.07115, 0.142, 0.09276, 0.09788, 0.09276, 0.09788, 0.07115, 0.142, 0.2502, 0.02873, 0.3021, 0.05194, 0.3021, 0.05194, 0.2502, 0.02873, 0.1975, 0.4507, 0.1438, 0.4259, 0.1438, 0.4259, 0.1975, 0.4507, 0.2009, 0.05311, 0.2502, 0.02873, 0.2502, 0.02873, 0.2009, 0.05311, 0.4479, 0.3, 0.428, 0.3579, 0.428, 0.3579, 0.4479, 0.3, 0.09276, 0.09788, 0.1402, 0.07434, 0.1402, 0.07434, 0.09276, 0.09788, 0.3557, 0.07775, 0.4079, 0.09472, 0.4079, 0.09472, 0.3557, 0.07775, 0.4271, 0.1464, 0.4557, 0.2015, 0.4557, 0.2015, 0.4271, 0.1464, 0.4557, 0.2015, 0.4714, 0.2471, 0.4714, 0.2471, 0.4557, 0.2015, 0.02788, 0.2537, 0.05164, 0.2003, 0.05164, 0.2003, 0.02788, 0.2537, 0.3588, 0.4245, 0.2995, 0.4465, 0.2995, 0.4465, 0.3588, 0.4245, 0.09248, 0.4036, 0.07004, 0.3542, 0.07004, 0.3542, 0.09248, 0.4036, 0.4271, 0.1464, 0.4557, 0.2015, 0.4557, 0.2015, 0.4271, 0.1464, 0.04732, 0.2952, 0.02788, 0.2537, 0.02788, 0.2537, 0.04732, 0.2952, 0.07004, 0.3542, 0.04732, 0.2952, 0.04732, 0.2952, 0.07004, 0.3542, 0.2502, 0.02873, 0.3021, 0.05194, 0.3021, 0.05194, 0.2502, 0.02873, 0.1438, 0.4259, 0.09248, 0.4036, 0.09248, 0.4036, 0.1438, 0.4259, 0.2493, 0.4693, 0.1975, 0.4507, 0.1975, 0.4507, 0.2493, 0.4693, 0.2995, 0.4465, 0.2493, 0.4693, 0.2493, 0.4693, 0.2995, 0.4465, 0.3021, 0.05194, 0.3557, 0.07775, 0.3557, 0.07775, 0.3021, 0.05194, 0.4092, 0.4041, 0.3588, 0.4245, 0.3588, 0.4245, 0.4092, 0.4041, 0.1975, 0.4507, 0.1438, 0.4259, 0.1438, 0.4259, 0.1975, 0.4507, 0.428, 0.3579, 0.4092, 0.4041, 0.4092, 0.4041, 0.428, 0.3579, 0.09276, 0.09788, 0.1402, 0.07434, 0.1402, 0.07434, 0.09276, 0.09788, 0.3588, 0.4245, 0.2995, 0.4465, 0.2995, 0.4465, 0.3588, 0.4245, 0.4557, 0.2015, 0.4714, 0.2471, 0.4714, 0.2471, 0.4557, 0.2015, 0.1402, 0.07434, 0.2009, 0.05311, 0.2009, 0.05311, 0.1402, 0.07434, 0.4714, 0.2471, 0.4479, 0.3, 0.4479, 0.3, 0.4714, 0.2471, 0.3557, 0.07775, 0.4079, 0.09472, 0.4079, 0.09472, 0.3557, 0.07775, 0.02788, 0.2537, 0.05164, 0.2003, 0.05164, 0.2003, 0.02788, 0.2537, 0.4479, 0.3, 0.428, 0.3579, 0.428, 0.3579, 0.4479, 0.3, 0.2009, 0.05311, 0.2502, 0.02873, 0.2502, 0.02873, 0.2009, 0.05311, 0.05164, 0.2003, 0.07115, 0.142, 0.07115, 0.142, 0.05164, 0.2003, 0.4079, 0.09472, 0.4271, 0.1464, 0.4271, 0.1464, 0.4079, 0.09472, 0.4092, 0.4041, 0.3588, 0.4245, 0.2995, 0.4465, 0.2493, 0.4693, 0.1975, 0.4507, 0.1438, 0.4259, 0.09248, 0.4036, 0.07004, 0.3542, 0.04732, 0.2952, 0.02788, 0.2537, 0.05164, 0.2003, 0.07115, 0.142, 0.09276, 0.09788, 0.1402, 0.07434, 0.2009, 0.05311, 0.2502, 0.02873, 0.3021, 0.05194, 0.3557, 0.07775, 0.4079, 0.09472, 0.4271, 0.1464, 0.4557, 0.2015, 0.4714, 0.2471, 0.4479, 0.3, 0.428, 0.3579, 0.4557, 0.2015, 0.4714, 0.2471, 0.4714, 0.2471, 0.4557, 0.2015, 0.1402, 0.07434, 0.2009, 0.05311, 0.2009, 0.05311, 0.1402, 0.07434, 0.4714, 0.2471, 0.4479, 0.3, 0.4479, 0.3, 0.4714, 0.2471, 0.3557, 0.07775, 0.4079, 0.09472, 0.4079, 0.09472, 0.3557, 0.07775, 0.02788, 0.2537, 0.05164, 0.2003, 0.05164, 0.2003, 0.02788, 0.2537, 0.4479, 0.3, 0.428, 0.3579, 0.428, 0.3579, 0.4479, 0.3, 0.2009, 0.05311, 0.2502, 0.02873, 0.2502, 0.02873, 0.2009, 0.05311, 0.05164, 0.2003, 0.07115, 0.142, 0.07115, 0.142, 0.05164, 0.2003, 0.4079, 0.09472, 0.4271, 0.1464, 0.4271, 0.1464, 0.4079, 0.09472, 0.07115, 0.142, 0.09276, 0.09788, 0.09276, 0.09788, 0.07115, 0.142, 0.09248, 0.4036, 0.07004, 0.3542, 0.07004, 0.3542, 0.09248, 0.4036, 0.4271, 0.1464, 0.4557, 0.2015, 0.4557, 0.2015, 0.4271, 0.1464, 0.04732, 0.2952, 0.02788, 0.2537, 0.02788, 0.2537, 0.04732, 0.2952, 0.07004, 0.3542, 0.04732, 0.2952, 0.04732, 0.2952, 0.07004, 0.3542, 0.2502, 0.02873, 0.3021, 0.05194, 0.3021, 0.05194, 0.2502, 0.02873, 0.1438, 0.4259, 0.09248, 0.4036, 0.09248, 0.4036, 0.1438, 0.4259, 0.2493, 0.4693, 0.1975, 0.4507, 0.1975, 0.4507, 0.2493, 0.4693, 0.2995, 0.4465, 0.2493, 0.4693, 0.2493, 0.4693, 0.2995, 0.4465, 0.3021, 0.05194, 0.3557, 0.07775, 0.3557, 0.07775, 0.3021, 0.05194, 0.4092, 0.4041, 0.3588, 0.4245, 0.3588, 0.4245, 0.4092, 0.4041, 0.1975, 0.4507, 0.1438, 0.4259, 0.1438, 0.4259, 0.1975, 0.4507, 0.428, 0.3579, 0.4092, 0.4041, 0.4092, 0.4041, 0.428, 0.3579, 0.09276, 0.09788, 0.1402, 0.07434, 0.1402, 0.07434, 0.09276, 0.09788, 0.09276, 0.09788, 0.1402, 0.07434, 0.1402, 0.07434, 0.09276, 0.09788, 0.428, 0.3579, 0.4092, 0.4041, 0.4092, 0.4041, 0.428, 0.3579, 0.1975, 0.4507, 0.1438, 0.4259, 0.1438, 0.4259, 0.1975, 0.4507, 0.4092, 0.4041, 0.3588, 0.4245, 0.3588, 0.4245, 0.4092, 0.4041, 0.3021, 0.05194, 0.3557, 0.07775, 0.3557, 0.07775, 0.3021, 0.05194, 0.2995, 0.4465, 0.2493, 0.4693, 0.2493, 0.4693, 0.2995, 0.4465, 0.2493, 0.4693, 0.1975, 0.4507, 0.1975, 0.4507, 0.2493, 0.4693, 0.1438, 0.4259, 0.09248, 0.4036, 0.09248, 0.4036, 0.1438, 0.4259, 0.2502, 0.02873, 0.3021, 0.05194, 0.3021, 0.05194, 0.2502, 0.02873, 0.07004, 0.3542, 0.04732, 0.2952, 0.04732, 0.2952, 0.07004, 0.3542, 0.04732, 0.2952, 0.02788, 0.2537, 0.02788, 0.2537, 0.04732, 0.2952, 0.4271, 0.1464, 0.4557, 0.2015, 0.4557, 0.2015, 0.4271, 0.1464, 0.09248, 0.4036, 0.07004, 0.3542, 0.07004, 0.3542, 0.09248, 0.4036, 0.07115, 0.142, 0.09276, 0.09788, 0.09276, 0.09788, 0.07115, 0.142, 0.4079, 0.09472, 0.4271, 0.1464, 0.4271, 0.1464, 0.4079, 0.09472, 0.05164, 0.2003, 0.07115, 0.142, 0.07115, 0.142, 0.05164, 0.2003, 0.2009, 0.05311, 0.2502, 0.02873, 0.2502, 0.02873, 0.2009, 0.05311, 0.4479, 0.3, 0.428, 0.3579, 0.428, 0.3579, 0.4479, 0.3, 0.02788, 0.2537, 0.05164, 0.2003, 0.05164, 0.2003, 0.02788, 0.2537, 0.3557, 0.07775, 0.4079, 0.09472, 0.4079, 0.09472, 0.3557, 0.07775, 0.4714, 0.2471, 0.4479, 0.3, 0.4479, 0.3, 0.4714, 0.2471, 0.1402, 0.07434, 0.2009, 0.05311, 0.2009, 0.05311, 0.1402, 0.07434, 0.4557, 0.2015, 0.4714, 0.2471, 0.4714, 0.2471, 0.4557, 0.2015, 0.3588, 0.4245, 0.2995, 0.4465, 0.2995, 0.4465, 0.3588, 0.4245, 0.4079, 0.09472, 0.4271, 0.1464, 0.4271, 0.1464, 0.4079, 0.09472, 0.05164, 0.2003, 0.07115, 0.142, 0.07115, 0.142, 0.05164, 0.2003, 0.2009, 0.05311, 0.2502, 0.02873, 0.2502, 0.02873, 0.2009, 0.05311, 0.4479, 0.3, 0.428, 0.3579, 0.428, 0.3579, 0.4479, 0.3, 0.02788, 0.2537, 0.05164, 0.2003, 0.05164, 0.2003, 0.02788, 0.2537, 0.3557, 0.07775, 0.4079, 0.09472, 0.4079, 0.09472, 0.3557, 0.07775, 0.4714, 0.2471, 0.4479, 0.3, 0.4479, 0.3, 0.4714, 0.2471, 0.1402, 0.07434, 0.2009, 0.05311, 0.2009, 0.05311, 0.1402, 0.07434, 0.4557, 0.2015, 0.4714, 0.2471, 0.4714, 0.2471, 0.4557, 0.2015, 0.3588, 0.4245, 0.2995, 0.4465, 0.2995, 0.4465, 0.3588, 0.4245, 0.09276, 0.09788, 0.1402, 0.07434, 0.1402, 0.07434, 0.09276, 0.09788, 0.428, 0.3579, 0.4092, 0.4041, 0.4092, 0.4041, 0.428, 0.3579, 0.1975, 0.4507, 0.1438, 0.4259, 0.1438, 0.4259, 0.1975, 0.4507, 0.4092, 0.4041, 0.3588, 0.4245, 0.3588, 0.4245, 0.4092, 0.4041, 0.3021, 0.05194, 0.3557, 0.07775, 0.3557, 0.07775, 0.3021, 0.05194, 0.2995, 0.4465, 0.2493, 0.4693, 0.2493, 0.4693, 0.2995, 0.4465, 0.2493, 0.4693, 0.1975, 0.4507, 0.1975, 0.4507, 0.2493, 0.4693, 0.1438, 0.4259, 0.09248, 0.4036, 0.09248, 0.4036, 0.1438, 0.4259, 0.2502, 0.02873, 0.3021, 0.05194, 0.3021, 0.05194, 0.2502, 0.02873, 0.07004, 0.3542, 0.04732, 0.2952, 0.04732, 0.2952, 0.07004, 0.3542, 0.04732, 0.2952, 0.02788, 0.2537, 0.02788, 0.2537, 0.04732, 0.2952, 0.4271, 0.1464, 0.4557, 0.2015, 0.4557, 0.2015, 0.4271, 0.1464, 0.09248, 0.4036, 0.07004, 0.3542, 0.07004, 0.3542, 0.09248, 0.4036, 0.07115, 0.142, 0.09276, 0.09788, 0.09276, 0.09788, 0.07115, 0.142, 0.8926, 0.3886, 0.8552, 0.4037, 0.8599, 0.4249, 0.9066, 0.4061, 0.9512, 0.2473, 0.9275, 0.3038, 0.9471, 0.3081, 0.9724, 0.248, 0.893, 0.1126, 0.9083, 0.1545, 0.9267, 0.145, 0.9074, 0.09482, 0.7526, 0.05602, 0.794, 0.06753, 0.8007, 0.04839, 0.7506, 0.0317, 0.6057, 0.1119, 0.6418, 0.1006, 0.6385, 0.07752, 0.5923, 0.09426, 0.5495, 0.2481, 0.5669, 0.2207, 0.5495, 0.2072, 0.5276, 0.2484, 0.6035, 0.3862, 0.5867, 0.3508, 0.5702, 0.3578, 0.591, 0.4049, 0.7511, 0.4463, 0.7009, 0.4278, 0.6958, 0.4489, 0.7511, 0.47, 0.7933, 0.4266, 0.7511, 0.4463, 0.7511, 0.47, 0.8001, 0.4481, 0.8552, 0.4037, 0.7933, 0.4266, 0.8001, 0.4481, 0.8599, 0.4249, 0.9165, 0.336, 0.8926, 0.3886, 0.9066, 0.4061, 0.9323, 0.3481, 0.9275, 0.3038, 0.9165, 0.336, 0.9323, 0.3481, 0.9471, 0.3081, 0.9367, 0.2119, 0.9512, 0.2473, 0.9724, 0.248, 0.9531, 0.202, 0.9083, 0.1545, 0.9367, 0.2119, 0.9531, 0.202, 0.9267, 0.145, 0.8515, 0.09901, 0.893, 0.1126, 0.9074, 0.09482, 0.858, 0.07695, 0.794, 0.06753, 0.8515, 0.09901, 0.858, 0.07695, 0.8007, 0.04839, 0.7133, 0.07333, 0.7526, 0.05602, 0.7506, 0.0317, 0.7036, 0.05165, 0.6418, 0.1006, 0.7133, 0.07333, 0.7036, 0.05165, 0.6385, 0.07752, 0.5887, 0.1541, 0.6057, 0.1119, 0.5923, 0.09426, 0.5713, 0.145, 0.5669, 0.2207, 0.5887, 0.1541, 0.5713, 0.145, 0.5495, 0.2072, 0.5672, 0.2856, 0.5495, 0.2481, 0.5276, 0.2484, 0.5493, 0.2965, 0.5867, 0.3508, 0.5672, 0.2856, 0.5493, 0.2965, 0.5702, 0.3578, 0.6533, 0.3963, 0.6035, 0.3862, 0.591, 0.4049, 0.6455, 0.4204, 0.7009, 0.4278, 0.6533, 0.3963, 0.6455, 0.4204, 0.6958, 0.4489, 0.8823, 0.3746, 0.8511, 0.3873, 0.8552, 0.4037, 0.8926, 0.3886, 0.9348, 0.2473, 0.9134, 0.2983, 0.9275, 0.3038, 0.9512, 0.2473, 0.8817, 0.1267, 0.8945, 0.162, 0.9083, 0.1545, 0.893, 0.1126, 0.7546, 0.07427, 0.789, 0.08325, 0.794, 0.06753, 0.7526, 0.05602, 0.6158, 0.1265, 0.645, 0.1178, 0.6418, 0.1006, 0.6057, 0.1119, 0.5671, 0.2489, 0.5798, 0.2297, 0.5669, 0.2207, 0.5495, 0.2481, 0.6129, 0.3711, 0.6001, 0.3448, 0.5867, 0.3508, 0.6035, 0.3862, 0.7505, 0.4279, 0.706, 0.4116, 0.7009, 0.4278, 0.7511, 0.4463, 0.7884, 0.41, 0.7505, 0.4279, 0.7511, 0.4463, 0.7933, 0.4266, 0.8511, 0.3873, 0.7884, 0.41, 0.7933, 0.4266, 0.8552, 0.4037, 0.9033, 0.3287, 0.8823, 0.3746, 0.8926, 0.3886, 0.9165, 0.336, 0.9134, 0.2983, 0.9033, 0.3287, 0.9165, 0.336, 0.9275, 0.3038, 0.9236, 0.2197, 0.9348, 0.2473, 0.9512, 0.2473, 0.9367, 0.2119, 0.8945, 0.162, 0.9236, 0.2197, 0.9367, 0.2119, 0.9083, 0.1545, 0.8463, 0.1154, 0.8817, 0.1267, 0.893, 0.1126, 0.8515, 0.09901, 0.789, 0.08325, 0.8463, 0.1154, 0.8515, 0.09901, 0.794, 0.06753, 0.7195, 0.09006, 0.7546, 0.07427, 0.7526, 0.05602, 0.7133, 0.07333, 0.645, 0.1178, 0.7195, 0.09006, 0.7133, 0.07333, 0.6418, 0.1006, 0.6022, 0.1607, 0.6158, 0.1265, 0.6057, 0.1119, 0.5887, 0.1541, 0.5798, 0.2297, 0.6022, 0.1607, 0.5887, 0.1541, 0.5669, 0.2207, 0.5809, 0.2778, 0.5671, 0.2489, 0.5495, 0.2481, 0.5672, 0.2856, 0.6001, 0.3448, 0.5809, 0.2778, 0.5672, 0.2856, 0.5867, 0.3508, 0.6583, 0.3789, 0.6129, 0.3711, 0.6035, 0.3862, 0.6533, 0.3963, 0.706, 0.4116, 0.6583, 0.3789, 0.6533, 0.3963, 0.7009, 0.4278, 0.861, 0.3453, 0.8424, 0.3531, 0.847, 0.3708, 0.872, 0.3605, 0.9007, 0.2474, 0.8844, 0.2861, 0.8992, 0.2927, 0.9183, 0.2473, 0.8584, 0.1562, 0.866, 0.1776, 0.8807, 0.1694, 0.8705, 0.1409, 0.7588, 0.1119, 0.7788, 0.1163, 0.784, 0.09897, 0.7565, 0.09251, 0.6368, 0.1571, 0.6519, 0.1532, 0.6482, 0.135, 0.6259, 0.141, 0.6038, 0.2512, 0.6062, 0.248, 0.5926, 0.2388, 0.5847, 0.2497, 0.6319, 0.3393, 0.628, 0.3319, 0.6134, 0.3389, 0.6223, 0.356, 0.7491, 0.3897, 0.7171, 0.3779, 0.7111, 0.3953, 0.7499, 0.4095, 0.7783, 0.3758, 0.7491, 0.3897, 0.7499, 0.4095, 0.7835, 0.3935, 0.8424, 0.3531, 0.7783, 0.3758, 0.7835, 0.3935, 0.847, 0.3708, 0.8755, 0.3138, 0.861, 0.3453, 0.872, 0.3605, 0.89, 0.3213, 0.8844, 0.2861, 0.8755, 0.3138, 0.89, 0.3213, 0.8992, 0.2927, 0.8962, 0.236, 0.9007, 0.2474, 0.9183, 0.2473, 0.9105, 0.2275, 0.866, 0.1776, 0.8962, 0.236, 0.9105, 0.2275, 0.8807, 0.1694, 0.8353, 0.1491, 0.8584, 0.1562, 0.8705, 0.1409, 0.841, 0.1318, 0.7788, 0.1163, 0.8353, 0.1491, 0.841, 0.1318, 0.784, 0.09897, 0.7319, 0.1246, 0.7588, 0.1119, 0.7565, 0.09251, 0.7258, 0.1068, 0.6519, 0.1532, 0.7319, 0.1246, 0.7258, 0.1068, 0.6482, 0.135, 0.6303, 0.1743, 0.6368, 0.1571, 0.6259, 0.141, 0.6157, 0.1674, 0.6062, 0.248, 0.6303, 0.1743, 0.6157, 0.1674, 0.5926, 0.2388, 0.6091, 0.2621, 0.6038, 0.2512, 0.5847, 0.2497, 0.5945, 0.27, 0.628, 0.3319, 0.6091, 0.2621, 0.5945, 0.27, 0.6134, 0.3389, 0.6684, 0.3433, 0.6319, 0.3393, 0.6223, 0.356, 0.6634, 0.3615, 0.7171, 0.3779, 0.6684, 0.3433, 0.6634, 0.3615, 0.7111, 0.3953, 0.7111, 0.3953, 0.6634, 0.3615, 0.6583, 0.3789, 0.706, 0.4116, 0.6634, 0.3615, 0.6223, 0.356, 0.6129, 0.3711, 0.6583, 0.3789, 0.6134, 0.3389, 0.5945, 0.27, 0.5809, 0.2778, 0.6001, 0.3448, 0.5945, 0.27, 0.5847, 0.2497, 0.5671, 0.2489, 0.5809, 0.2778, 0.5926, 0.2388, 0.6157, 0.1674, 0.6022, 0.1607, 0.5798, 0.2297, 0.6157, 0.1674, 0.6259, 0.141, 0.6158, 0.1265, 0.6022, 0.1607, 0.6482, 0.135, 0.7258, 0.1068, 0.7195, 0.09006, 0.645, 0.1178, 0.7258, 0.1068, 0.7565, 0.09251, 0.7546, 0.07427, 0.7195, 0.09006, 0.784, 0.09897, 0.841, 0.1318, 0.8463, 0.1154, 0.789, 0.08325, 0.841, 0.1318, 0.8705, 0.1409, 0.8817, 0.1267, 0.8463, 0.1154, 0.8807, 0.1694, 0.9105, 0.2275, 0.9236, 0.2197, 0.8945, 0.162, 0.9105, 0.2275, 0.9183, 0.2473, 0.9348, 0.2473, 0.9236, 0.2197, 0.8992, 0.2927, 0.89, 0.3213, 0.9033, 0.3287, 0.9134, 0.2983, 0.89, 0.3213, 0.872, 0.3605, 0.8823, 0.3746, 0.9033, 0.3287, 0.847, 0.3708, 0.7835, 0.3935, 0.7884, 0.41, 0.8511, 0.3873, 0.7835, 0.3935, 0.7499, 0.4095, 0.7505, 0.4279, 0.7884, 0.41, 0.7499, 0.4095, 0.7111, 0.3953, 0.706, 0.4116, 0.7505, 0.4279, 0.6223, 0.356, 0.6134, 0.3389, 0.6001, 0.3448, 0.6129, 0.3711, 0.5847, 0.2497, 0.5926, 0.2388, 0.5798, 0.2297, 0.5671, 0.2489, 0.6259, 0.141, 0.6482, 0.135, 0.645, 0.1178, 0.6158, 0.1265, 0.7565, 0.09251, 0.784, 0.09897, 0.789, 0.08325, 0.7546, 0.07427, 0.8705, 0.1409, 0.8807, 0.1694, 0.8945, 0.162, 0.8817, 0.1267, 0.9183, 0.2473, 0.8992, 0.2927, 0.9134, 0.2983, 0.9348, 0.2473, 0.872, 0.3605, 0.847, 0.3708, 0.8511, 0.3873, 0.8823, 0.3746, 0.8545, 0.3365, 0.8396, 0.3427, 0.8424, 0.3531, 0.861, 0.3453, 0.8903, 0.2474, 0.8756, 0.2821, 0.8844, 0.2861, 0.9007, 0.2474, 0.8513, 0.1652, 0.8574, 0.1824, 0.866, 0.1776, 0.8584, 0.1562, 0.7601, 0.1232, 0.7758, 0.1267, 0.7788, 0.1163, 0.7588, 0.1119, 0.6431, 0.1668, 0.654, 0.1641, 0.6519, 0.1532, 0.6368, 0.1571, 0.6135, 0.2546, 0.6179, 0.2475, 0.6062, 0.248, 0.6038, 0.2512, 0.6375, 0.3294, 0.6367, 0.3278, 0.628, 0.3319, 0.6319, 0.3393, 0.7485, 0.3781, 0.7207, 0.3679, 0.7171, 0.3779, 0.7491, 0.3897, 0.7752, 0.3654, 0.7485, 0.3781, 0.7491, 0.3897, 0.7783, 0.3758, 0.8396, 0.3427, 0.7752, 0.3654, 0.7783, 0.3758, 0.8424, 0.3531, 0.8669, 0.3095, 0.8545, 0.3365, 0.861, 0.3453, 0.8755, 0.3138, 0.8756, 0.2821, 0.8669, 0.3095, 0.8755, 0.3138, 0.8844, 0.2861, 0.8878, 0.241, 0.8903, 0.2474, 0.9007, 0.2474, 0.8962, 0.236, 0.8574, 0.1824, 0.8878, 0.241, 0.8962, 0.236, 0.866, 0.1776, 0.8318, 0.1593, 0.8513, 0.1652, 0.8584, 0.1562, 0.8353, 0.1491, 0.7758, 0.1267, 0.8318, 0.1593, 0.8353, 0.1491, 0.7788, 0.1163, 0.7354, 0.1351, 0.7601, 0.1232, 0.7588, 0.1119, 0.7319, 0.1246, 0.654, 0.1641, 0.7354, 0.1351, 0.7319, 0.1246, 0.6519, 0.1532, 0.6385, 0.1787, 0.6431, 0.1668, 0.6368, 0.1571, 0.6303, 0.1743, 0.6179, 0.2475, 0.6385, 0.1787, 0.6303, 0.1743, 0.6062, 0.248, 0.6166, 0.2595, 0.6135, 0.2546, 0.6038, 0.2512, 0.6091, 0.2621, 0.6367, 0.3278, 0.6166, 0.2595, 0.6091, 0.2621, 0.628, 0.3319, 0.6713, 0.3328, 0.6375, 0.3294, 0.6319, 0.3393, 0.6684, 0.3433, 0.7207, 0.3679, 0.6713, 0.3328, 0.6684, 0.3433, 0.7171, 0.3779])
me_cylinder_045.materials.append(mat_madeira_1_001)
me_cylinder_045.materials.append(mat_madeira_1)
me_cylinder_045.use_remesh_fix_poles = True
me_cylinder_045.use_remesh_preserve_attributes = False
me_cylinder_045.use_mirror_vertex_groups = False
me_cylinder_045.update()

# ---- objects
ob_cylinder_027 = bpy.data.objects.new('Cylinder.027', me_cylinder_045)

# ---- transforms, parenting, visibility, modifiers, constraints
ob_cylinder_027.location = (0.0, 0.0, 0.0)
ob_cylinder_027.lineart.crease_threshold = 0.0

# ---- collection membership
col_collection.objects.link(ob_cylinder_027)

# ---- scene / render settings (as saved in the file)
scene.frame_start = 1; scene.frame_end = 250; scene.frame_set(2)
scene.render.engine = 'BLENDER_EEVEE_NEXT'
scene.render.image_settings.file_format = 'FFMPEG'
scene.render.image_settings.color_mode = 'RGB'
scene.render.resolution_y = 3316
scene.cycles.use_denoising = False
scene.cycles.samples = 128
scene.cycles.sampling_pattern = 'TABULATED_SOBOL'
scene.cycles.use_adaptive_sampling = False
scene.cycles.use_light_tree = False
scene.view_settings.view_transform = 'Filmic'
bpy.context.view_layer.update()

# ---- added for rendering (the .blend has no active camera and no usable light): camera, sun
cam_auto = bpy.data.cameras.new('AutoCamera')
cam_auto.lens = 50.0
cam_auto.sensor_width = 36.0
cam_auto.clip_end = 1000.0
ob_auto_camera = bpy.data.objects.new('AutoCamera', cam_auto)
scene.collection.objects.link(ob_auto_camera)
ob_auto_camera.location = (0.870372, -0.684958, 0.922335)
ob_auto_camera.rotation_euler = (1.09748, -7.21219e-08, 0.694738)
scene.camera = ob_auto_camera
light_auto_sun = bpy.data.lights.new('AutoSun', 'SUN')
light_auto_sun.energy = 3.0
light_auto_sun.angle = 0.0523599
ob_auto_sun = bpy.data.objects.new('AutoSun', light_auto_sun)
scene.collection.objects.link(ob_auto_sun)
ob_auto_sun.rotation_euler = (0.872665, 0.174533, 0.523599)
bpy.context.view_layer.update()
